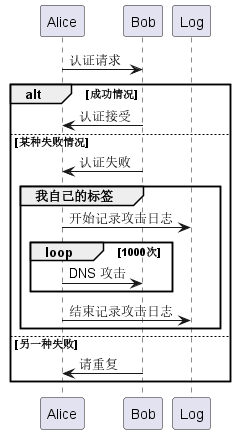

The diagram above was rendered by PlantUML. Its source (embedded in the PNG):
@startuml
Alice -> Bob: 认证请求

alt 成功情况

    Bob -> Alice: 认证接受

else 某种失败情况

    Bob -> Alice: 认证失败
    group 我自己的标签
    Alice -> Log : 开始记录攻击日志
        loop 1000次
            Alice -> Bob: DNS 攻击
        end
    Alice -> Log : 结束记录攻击日志
    end

else 另一种失败

   Bob -> Alice: 请重复

end
@enduml